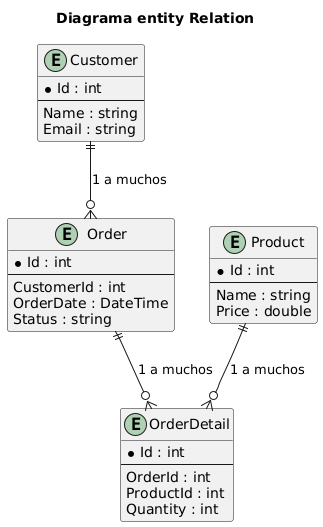

The diagram above was rendered by PlantUML. Its source (embedded in the PNG):
@startuml
title Diagrama entity Relation

entity Customer {
    * Id : int
    --
    Name : string
    Email : string
}

entity Order {
    * Id : int
    --
    CustomerId : int
    OrderDate : DateTime
    Status : string
}

entity OrderDetail {
    * Id : int
    --
    OrderId : int
    ProductId : int
    Quantity : int
}

entity Product {
    * Id : int
    --
    Name : string
    Price : double
}

' Relaciones
Customer ||--o{ Order : "1 a muchos"
Order ||--o{ OrderDetail : "1 a muchos"
Product ||--o{ OrderDetail : "1 a muchos"
@enduml